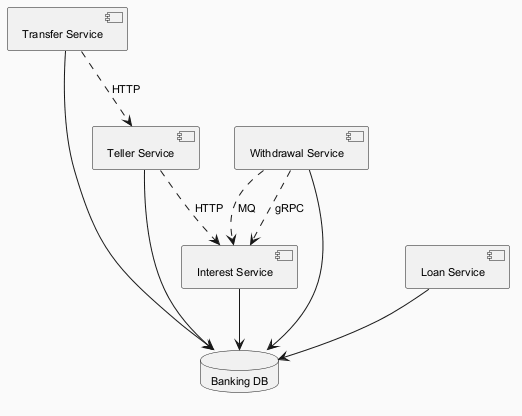

The diagram above was rendered by PlantUML. Its source (embedded in the PNG):
@startuml
skinparam backgroundColor #FAFAFA
skinparam classBackgroundColor #FFF3E0
skinparam classBorderColor #E65100
skinparam defaultFontSize 11
component "Transfer Service" as C_TransferService
component "Interest Service" as C_InterestService
component "Withdrawal Service" as C_WithdrawalService
component "Loan Service" as C_LoanService
component "Teller Service" as C_TellerService
database "Banking DB" as DB_banking
C_TransferService --> DB_banking
C_InterestService --> DB_banking
C_WithdrawalService --> DB_banking
C_LoanService --> DB_banking
C_TellerService --> DB_banking
C_WithdrawalService ..> C_InterestService : MQ
C_WithdrawalService ..> C_InterestService : gRPC
C_TransferService ..> C_TellerService : HTTP
C_TellerService ..> C_InterestService : HTTP
@enduml